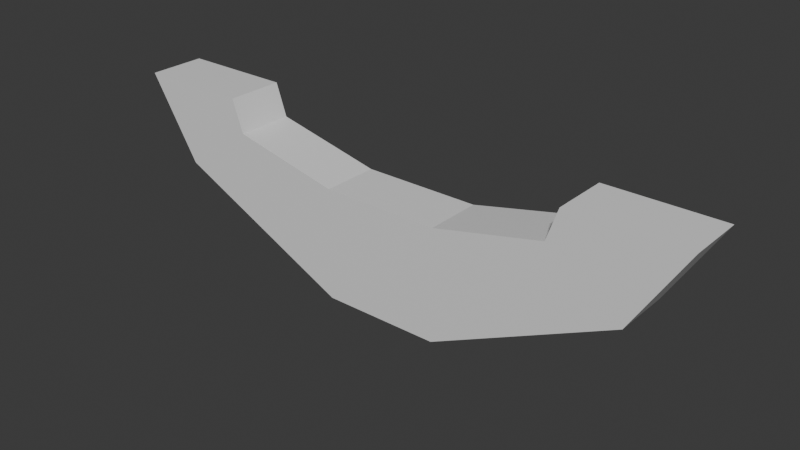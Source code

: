 # Source: track_sleepers.blend  (saved by Blender 4.1.24; exported with 4.5.12 LTS)
import bpy
from mathutils import Matrix  # noqa: F401  (used for matrix-valued properties, if any)

bpy.ops.wm.read_factory_settings(use_empty=True)
scene = bpy.context.scene
scene.name = 'Scene'

# ---- collections
col_collection = bpy.data.collections.new('Collection'); scene.collection.children.link(col_collection)

# ---- materials (node trees are filled in below, after node groups)
mat_material = bpy.data.materials.new('Material')
mat_material.alpha_threshold = 0.0
mat_material.use_transparent_shadow = False
mat_material.roughness = 0.5
mat_material.line_color = (0.0, 0.0, 0.0, 1.0)

# ---- material node trees
mat_material.use_nodes = True; mat_material.node_tree.nodes.clear()
_N = mat_material.node_tree.nodes; _L = mat_material.node_tree.links
n0 = _N.new('ShaderNodeOutputMaterial'); n0.name = 'Material Output'; n0.location = (300, 300)
n1 = _N.new('ShaderNodeBsdfPrincipled'); n1.name = 'Principled BSDF'; n1.location = (10, 300)
n1.inputs[3].default_value = 1.45
_L.new(n1.outputs[0], n0.inputs[0])
n0.is_active_output = True

# ---- world
world_world = bpy.data.worlds.new('World'); scene.world = world_world
world_world.use_nodes = True; world_world.node_tree.nodes.clear()
_N = world_world.node_tree.nodes; _L = world_world.node_tree.links
n0 = _N.new('ShaderNodeOutputWorld'); n0.name = 'World Output'; n0.location = (300, 300)
n1 = _N.new('ShaderNodeBackground'); n1.name = 'Background'; n1.location = (10, 300)
n1.inputs[0].default_value = (0.05088, 0.05088, 0.05088, 1.0)
_L.new(n1.outputs[0], n0.inputs[0])
n0.is_active_output = True
world_world.color = (0.05088, 0.05088, 0.05088)
world_world.use_sun_shadow = False
world_world.sun_shadow_jitter_overblur = 0.0

# ---- meshes
me_cube = bpy.data.meshes.new('Cube')
me_cube.from_pydata([(0.6088, 0.0974, -0.003569), (0.9912, 0.0974, -0.003569), (0.6088, -0.0974, -0.003569), (0.9912, -0.0974, -0.003569), (-0.6088, 0.0974, -0.003569), (-0.9912, 0.0974, -0.003569), (-0.6088, -0.0974, -0.003569), (-0.9912, -0.0974, -0.003569), (0.8187, 0.0974, -0.2837), (0.2, 0.0974, -0.5795), (-0.2, 0.0974, -0.5795), (-0.8187, 0.0974, -0.2837), (0.571, -0.0974, -0.1137), (0.2, -0.0974, -0.1971), (-0.2, -0.0974, -0.1971), (-0.571, -0.0974, -0.1137), (-0.8187, -0.0974, -0.2837), (-0.2, -0.0974, -0.5795), (0.2, -0.0974, -0.5795), (0.8187, -0.0974, -0.2837), (-0.571, 0.0974, -0.1137), (-0.2, 0.0974, -0.1971), (0.2, 0.0974, -0.1971), (0.571, 0.0974, -0.1137)], [], [(20, 4, 6, 15), (16, 15, 6, 7), (7, 6, 4, 5), (8, 1, 3, 19), (1, 0, 2, 3), (8, 23, 0, 1), (5, 4, 20, 11), (11, 20, 21, 10), (10, 21, 22, 9), (9, 22, 23, 8), (5, 11, 16, 7), (11, 10, 17, 16), (10, 9, 18, 17), (9, 8, 19, 18), (3, 2, 12, 19), (19, 12, 13, 18), (18, 13, 14, 17), (17, 14, 15, 16), (0, 23, 12, 2), (23, 22, 13, 12), (22, 21, 14, 13), (21, 20, 15, 14)])
_uv = me_cube.uv_layers.new(name='UVMap')
_uv.uv.foreach_set('vector', [0.825, 0.5, 0.875, 0.5, 0.875, 0.75, 0.825, 0.75, 0.375, 0.95, 0.625, 0.95, 0.625, 1.0, 0.375, 1.0, 0.375, 0.0, 0.625, 0.0, 0.625, 0.25, 0.375, 0.25, 0.325, 0.5, 0.375, 0.5, 0.375, 0.75, 0.325, 0.75, 0.375, 0.5, 0.625, 0.5, 0.625, 0.75, 0.375, 0.75, 0.375, 0.45, 0.625, 0.45, 0.625, 0.5, 0.375, 0.5, 0.375, 0.25, 0.625, 0.25, 0.625, 0.3, 0.375, 0.3, 0.375, 0.3, 0.625, 0.3, 0.625, 0.35, 0.375, 0.35, 0.375, 0.35, 0.625, 0.35, 0.625, 0.4, 0.375, 0.4, 0.375, 0.4, 0.625, 0.4, 0.625, 0.45, 0.375, 0.45, 0.125, 0.5, 0.175, 0.5, 0.175, 0.75, 0.125, 0.75, 0.175, 0.5, 0.225, 0.5, 0.225, 0.75, 0.175, 0.75, 0.225, 0.5, 0.275, 0.5, 0.275, 0.75, 0.225, 0.75, 0.275, 0.5, 0.325, 0.5, 0.325, 0.75, 0.275, 0.75, 0.375, 0.75, 0.625, 0.75, 0.625, 0.8, 0.375, 0.8, 0.375, 0.8, 0.625, 0.8, 0.625, 0.85, 0.375, 0.85, 0.375, 0.85, 0.625, 0.85, 0.625, 0.9, 0.375, 0.9, 0.375, 0.9, 0.625, 0.9, 0.625, 0.95, 0.375, 0.95, 0.625, 0.5, 0.675, 0.5, 0.675, 0.75, 0.625, 0.75, 0.675, 0.5, 0.725, 0.5, 0.725, 0.75, 0.675, 0.75, 0.725, 0.5, 0.775, 0.5, 0.775, 0.75, 0.725, 0.75, 0.775, 0.5, 0.825, 0.5, 0.825, 0.75, 0.775, 0.75])
me_cube.materials.append(mat_material)
me_cube.use_mirror_vertex_groups = False
me_cube.update()

# ---- objects
ob_cube = bpy.data.objects.new('Cube', me_cube)

# ---- transforms, parenting, visibility, modifiers, constraints
ob_cube.location = (0.0, 0.0, 0.0)
ob_cube.lock_rotations_4d = False
ob_cube.empty_display_type = 'ARROWS'
ob_cube.lineart.crease_threshold = 0.0

# ---- collection membership
col_collection.objects.link(ob_cube)

# ---- scene / render settings (as saved in the file)
scene.frame_start = 1; scene.frame_end = 250; scene.frame_set(1)
scene.render.engine = 'BLENDER_EEVEE_NEXT'
scene.cycles.sampling_pattern = 'TABULATED_SOBOL'
scene.eevee.ray_tracing_options.trace_max_roughness = 0.0
bpy.context.view_layer.update()

# ---- added for rendering (the .blend has no active camera and no usable light): camera, sun
cam_auto = bpy.data.cameras.new('AutoCamera')
cam_auto.lens = 50.0
cam_auto.sensor_width = 36.0
cam_auto.clip_end = 1000.0
ob_auto_camera = bpy.data.objects.new('AutoCamera', cam_auto)
scene.collection.objects.link(ob_auto_camera)
ob_auto_camera.location = (1.91843, -2.30212, 1.24323)
ob_auto_camera.rotation_euler = (1.09748, -7.21219e-08, 0.694738)
scene.camera = ob_auto_camera
light_auto_sun = bpy.data.lights.new('AutoSun', 'SUN')
light_auto_sun.energy = 3.0
light_auto_sun.angle = 0.0523599
ob_auto_sun = bpy.data.objects.new('AutoSun', light_auto_sun)
scene.collection.objects.link(ob_auto_sun)
ob_auto_sun.rotation_euler = (0.872665, 0.174533, 0.523599)
bpy.context.view_layer.update()
